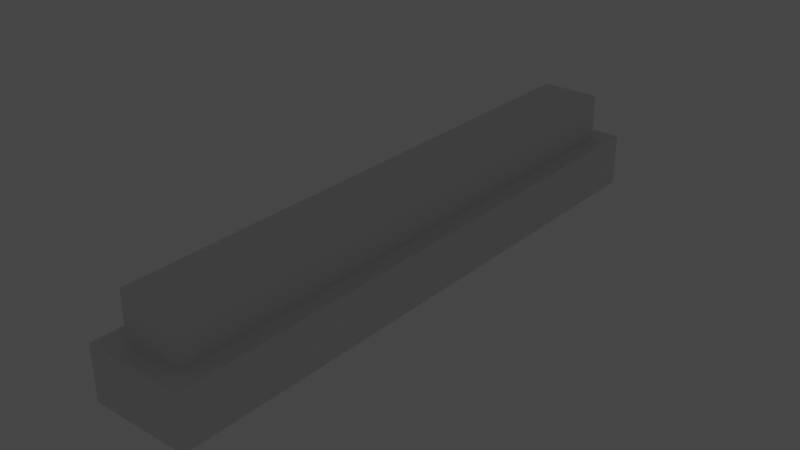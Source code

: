 # Source: lampa2.blend  (saved by Blender 2.93.20; exported with 4.5.12 LTS)
import bpy
from mathutils import Matrix  # noqa: F401  (used for matrix-valued properties, if any)

bpy.ops.wm.read_factory_settings(use_empty=True)
scene = bpy.context.scene
scene.name = 'Scene'

# ---- collections
col_collection = bpy.data.collections.new('Collection'); scene.collection.children.link(col_collection)

# ---- materials (node trees are filled in below, after node groups)
mat_material_001 = bpy.data.materials.new('Material.001')
mat_material_001.use_transparent_shadow = False
mat_material = bpy.data.materials.new('Material')
mat_material.alpha_threshold = 0.0
mat_material.use_transparent_shadow = False
mat_material.line_color = (0.0, 0.0, 0.0, 1.0)

# ---- material node trees
mat_material_001.use_nodes = True; mat_material_001.node_tree.nodes.clear()
_N = mat_material_001.node_tree.nodes; _L = mat_material_001.node_tree.links
n0 = _N.new('ShaderNodeOutputMaterial'); n0.name = 'Material Output'; n0.location = (300, 300)
n1 = _N.new('ShaderNodeEmission'); n1.name = 'Emission'; n1.location = (-88, 398)
n1.inputs[0].default_value = (0.4582, 0.6135, 1.0, 1.0)
n1.inputs[1].default_value = 20.0
n2 = _N.new('ShaderNodeNewGeometry'); n2.name = 'Geometry'; n2.location = (-78, 224)
n3 = _N.new('ShaderNodeMixShader'); n3.name = 'Mix Shader'; n3.location = (114, 297)
_L.new(n1.outputs[0], n3.inputs[1])
_L.new(n2.outputs[6], n3.inputs[0])
_L.new(n3.outputs[0], n0.inputs[0])
n0.is_active_output = True
mat_material.use_nodes = True; mat_material.node_tree.nodes.clear()
_N = mat_material.node_tree.nodes; _L = mat_material.node_tree.links
n0 = _N.new('ShaderNodeOutputMaterial'); n0.name = 'Material Output'; n0.location = (620, 194)
n1 = _N.new('ShaderNodeBsdfPrincipled'); n1.name = 'Principled BSDF'; n1.location = (261, 185)
n1.distribution = 'GGX'
n1.subsurface_method = 'BURLEY'
n1.inputs[3].default_value = 1.45
n1.inputs[27].default_value = (0.0, 0.0, 0.0, 1.0)
n1.inputs[28].default_value = 1.0
_L.new(n1.outputs[0], n0.inputs[0])
n0.is_active_output = True

# ---- world
world_world = bpy.data.worlds.new('World'); scene.world = world_world
world_world.use_nodes = True; world_world.node_tree.nodes.clear()
_N = world_world.node_tree.nodes; _L = world_world.node_tree.links
n0 = _N.new('ShaderNodeOutputWorld'); n0.name = 'World Output'; n0.location = (300, 300)
n1 = _N.new('ShaderNodeBackground'); n1.name = 'Background'; n1.location = (10, 300)
n1.inputs[0].default_value = (0.05088, 0.05088, 0.05088, 1.0)
_L.new(n1.outputs[0], n0.inputs[0])
n0.is_active_output = True
world_world.color = (0.05088, 0.05088, 0.05088)
world_world.use_sun_shadow = False
world_world.sun_shadow_jitter_overblur = 0.0

# ---- meshes
me_plane = bpy.data.meshes.new('Plane')
me_plane.from_pydata([(-0.1549, -1.917, 0.1438), (0.1549, -1.917, 0.1438), (-0.1549, 0.1549, 0.1438), (0.1549, 0.1549, 0.1438)], [], [(0, 1, 3, 2)])
_uv = me_plane.uv_layers.new(name='UVMap')
_uv.uv.foreach_set('vector', [0.0, 0.0, 1.0, 0.0, 1.0, 1.0, 0.0, 1.0])
me_plane.materials.append(mat_material_001)
me_plane.use_remesh_fix_poles = True
me_plane.use_remesh_preserve_attributes = False
me_plane.update()
me_cube = bpy.data.meshes.new('Cube')
me_cube.from_pydata([(0.1056, 1.872, 0.01332), (0.1426, 1.909, -0.1738), (0.1056, -0.1056, 0.01332), (0.1426, -0.1426, -0.1738), (-0.1056, 1.872, 0.01332), (-0.1426, 1.909, -0.1738), (-0.1056, -0.1056, 0.01332), (-0.1426, -0.1426, -0.1738), (0.1738, -0.1738, 0.01332), (-0.1738, -0.1738, 0.01332), (0.1738, 1.94, 0.01332), (-0.1738, 1.94, 0.01332), (0.1056, 1.872, 0.1753), (0.1056, -0.1056, 0.1753), (-0.1056, 1.872, 0.1753), (-0.1056, -0.1056, 0.1753), (-0.1738, 1.94, -0.1738), (-0.1738, -0.1738, -0.1738), (0.1738, 1.94, -0.1738), (0.1738, -0.1738, -0.1738), (0.1426, 1.909, -0.1318), (0.1426, -0.1426, -0.1318), (-0.1426, 1.909, -0.1318), (-0.1426, -0.1426, -0.1318)], [], [(4, 6, 15, 14), (19, 8, 9, 17), (17, 9, 11, 16), (1, 3, 21, 20), (18, 10, 8, 19), (16, 11, 10, 18), (2, 6, 9, 8), (0, 2, 8, 10), (6, 4, 11, 9), (4, 0, 10, 11), (12, 14, 15, 13), (6, 2, 13, 15), (0, 4, 14, 12), (2, 0, 12, 13), (5, 7, 17, 16), (1, 5, 16, 18), (7, 3, 19, 17), (3, 1, 18, 19), (22, 20, 21, 23), (5, 1, 20, 22), (3, 7, 23, 21), (7, 5, 22, 23)])
_uv = me_cube.uv_layers.new(name='UVMap')
_uv.uv.foreach_set('vector', [0.8259, 0.5081, 0.8259, 0.7419, 0.8259, 0.7419, 0.8259, 0.5081, 0.375, 0.75, 0.625, 0.75, 0.625, 1.0, 0.375, 1.0, 0.375, 0.0, 0.625, 0.0, 0.625, 0.25, 0.375, 0.25, 0.3526, 0.5037, 0.3526, 0.7463, 0.3526, 0.7463, 0.3526, 0.5037, 0.375, 0.5, 0.625, 0.5, 0.625, 0.75, 0.375, 0.75, 0.375, 0.25, 0.625, 0.25, 0.625, 0.5, 0.375, 0.5, 0.6741, 0.7419, 0.8259, 0.7419, 0.875, 0.75, 0.625, 0.75, 0.6741, 0.5081, 0.6741, 0.7419, 0.625, 0.75, 0.625, 0.5, 0.8259, 0.7419, 0.8259, 0.5081, 0.875, 0.5, 0.875, 0.75, 0.8259, 0.5081, 0.6741, 0.5081, 0.625, 0.5, 0.875, 0.5, 0.6741, 0.5081, 0.8259, 0.5081, 0.8259, 0.7419, 0.6741, 0.7419, 0.8259, 0.7419, 0.6741, 0.7419, 0.6741, 0.7419, 0.8259, 0.7419, 0.6741, 0.5081, 0.8259, 0.5081, 0.8259, 0.5081, 0.6741, 0.5081, 0.6741, 0.7419, 0.6741, 0.5081, 0.6741, 0.5081, 0.6741, 0.7419, 0.1474, 0.5037, 0.1474, 0.7463, 0.125, 0.75, 0.125, 0.5, 0.3526, 0.5037, 0.1474, 0.5037, 0.125, 0.5, 0.375, 0.5, 0.1474, 0.7463, 0.3526, 0.7463, 0.375, 0.75, 0.125, 0.75, 0.3526, 0.7463, 0.3526, 0.5037, 0.375, 0.5, 0.375, 0.75, 0.1474, 0.5037, 0.3526, 0.5037, 0.3526, 0.7463, 0.1474, 0.7463, 0.1474, 0.5037, 0.3526, 0.5037, 0.3526, 0.5037, 0.1474, 0.5037, 0.3526, 0.7463, 0.1474, 0.7463, 0.1474, 0.7463, 0.3526, 0.7463, 0.1474, 0.7463, 0.1474, 0.5037, 0.1474, 0.5037, 0.1474, 0.7463])
me_cube.materials.append(mat_material)
me_cube.use_remesh_preserve_volume = False
me_cube.use_remesh_preserve_attributes = False
me_cube.use_mirror_vertex_groups = False
me_cube.update()

# ---- objects
ob_plane = bpy.data.objects.new('Plane', me_plane)
ob_cube = bpy.data.objects.new('Cube', me_cube)

# ---- transforms, parenting, visibility, modifiers, constraints
ob_plane.location = (0.0, 0.0, 0.0)
ob_plane.rotation_euler = (3.142, -0.0, 0.0)
ob_cube.location = (0.0, 0.0, 0.0)
ob_cube.lock_rotations_4d = False
ob_cube.empty_display_type = 'ARROWS'
ob_cube.lineart.crease_threshold = 0.0

# ---- collection membership
scene.collection.objects.link(ob_plane)
col_collection.objects.link(ob_cube)

# ---- scene / render settings (as saved in the file)
scene.frame_start = 1; scene.frame_end = 250; scene.frame_set(1)
scene.render.engine = 'BLENDER_EEVEE_NEXT'
scene.cycles.use_denoising = False
scene.cycles.samples = 128
scene.cycles.sampling_pattern = 'TABULATED_SOBOL'
scene.cycles.use_adaptive_sampling = False
scene.cycles.use_light_tree = False
scene.view_settings.view_transform = 'Filmic'
bpy.context.view_layer.update()

# ---- added for rendering (the .blend has no active camera): camera
cam_auto = bpy.data.cameras.new('AutoCamera')
cam_auto.lens = 50.0
cam_auto.sensor_width = 36.0
cam_auto.clip_end = 1000.0
ob_auto_camera = bpy.data.objects.new('AutoCamera', cam_auto)
scene.collection.objects.link(ob_auto_camera)
ob_auto_camera.location = (2.00824, -1.52672, 1.60734)
ob_auto_camera.rotation_euler = (1.09748, -7.21219e-08, 0.694738)
scene.camera = ob_auto_camera
bpy.context.view_layer.update()
